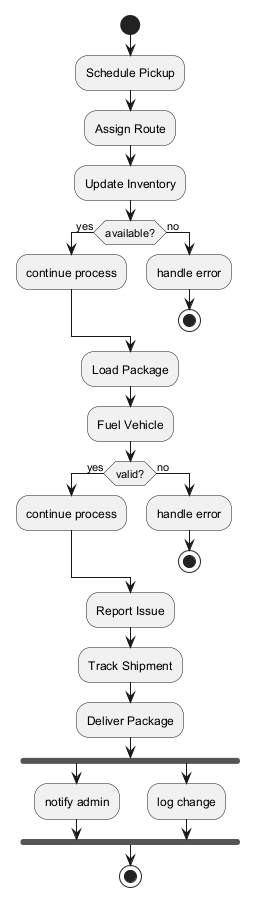

The diagram above was rendered by PlantUML. Its source (embedded in the PNG):
@startuml

start
:Schedule Pickup;
:Assign Route;
:Update Inventory;
if (available?) then (yes)
:continue process;
else (no)
:handle error;
stop
endif
:Load Package;
:Fuel Vehicle;
if (valid?) then (yes)
:continue process;
else (no)
:handle error;
stop
endif
:Report Issue;
:Track Shipment;
:Deliver Package;
fork
:notify admin;
fork again
:log change;
end fork
stop
@enduml